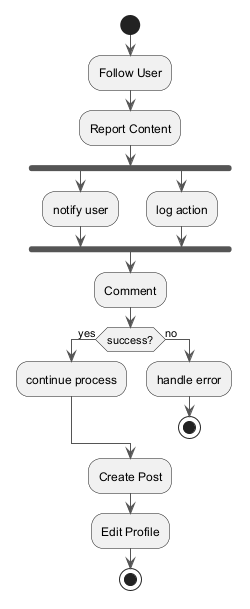

The diagram above was rendered by PlantUML. Its source (embedded in the PNG):
@startuml
skinparam monochrome true
skinparam ArrowColor #555555
start
:Follow User;
:Report Content;
fork
:notify user;
fork again
:log action;
end fork
:Comment;
if (success?) then (yes)
:continue process;
else (no)
:handle error;
stop
endif
:Create Post;
:Edit Profile;
stop
@enduml